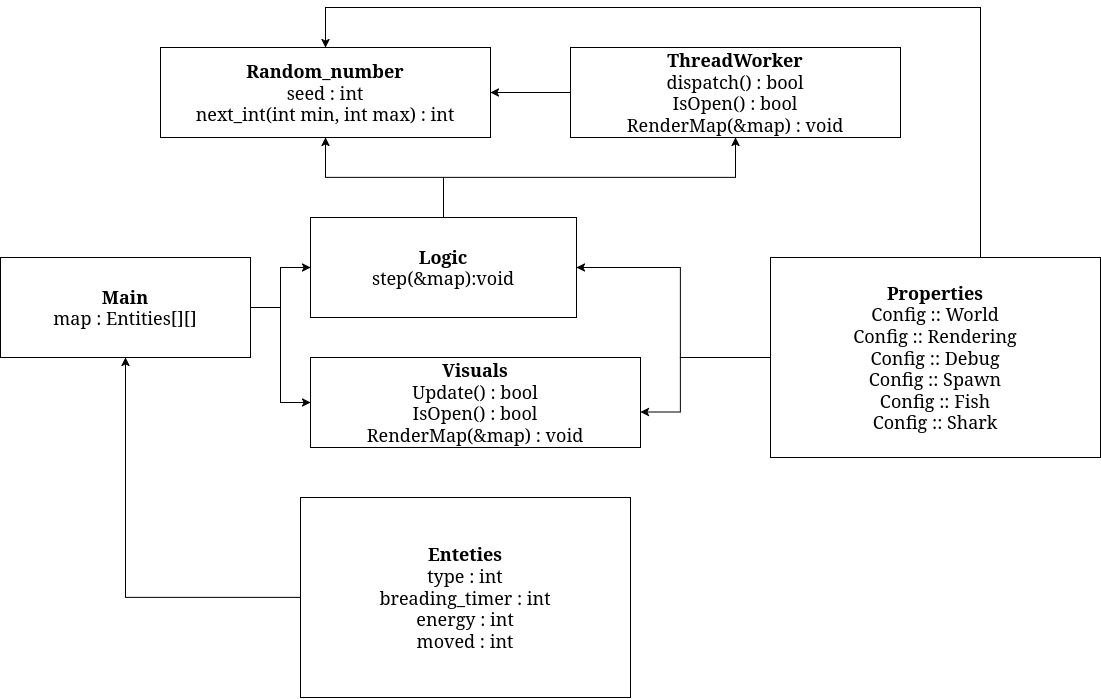

The diagram above was exported from draw.io. Its source (the exported page's mxGraphModel, read from the mxfile embedded in the PNG):
<mxGraphModel dx="1517" dy="918" grid="1" gridSize="10" guides="1" tooltips="1" connect="1" arrows="1" fold="1" page="1" pageScale="1" pageWidth="827" pageHeight="1169" math="0" shadow="0">
  <root>
    <mxCell id="0" />
    <mxCell id="1" parent="0" />
    <mxCell id="2jOCAaRQ5se71UZ7q2dt-26" edge="1" parent="1" source="2jOCAaRQ5se71UZ7q2dt-4" style="edgeStyle=orthogonalEdgeStyle;rounded=0;orthogonalLoop=1;jettySize=auto;html=1;entryX=0;entryY=0.5;entryDx=0;entryDy=0;" target="2jOCAaRQ5se71UZ7q2dt-6">
      <mxGeometry relative="1" as="geometry" />
    </mxCell>
    <mxCell id="-58hN0iVhJ3cb0DCdI5z-3" edge="1" parent="1" source="2jOCAaRQ5se71UZ7q2dt-4" style="edgeStyle=orthogonalEdgeStyle;rounded=0;orthogonalLoop=1;jettySize=auto;html=1;entryX=0;entryY=0.5;entryDx=0;entryDy=0;" target="2jOCAaRQ5se71UZ7q2dt-7">
      <mxGeometry relative="1" as="geometry" />
    </mxCell>
    <mxCell id="2jOCAaRQ5se71UZ7q2dt-4" parent="1" style="rounded=0;whiteSpace=wrap;html=1;fontSize=18;" value="&lt;div&gt;&lt;b&gt;Main&lt;/b&gt;&lt;/div&gt;&lt;div&gt;map : Entities[][]&lt;/div&gt;" vertex="1">
      <mxGeometry height="100" width="250" x="30" y="340" as="geometry" />
    </mxCell>
    <mxCell id="2jOCAaRQ5se71UZ7q2dt-5" parent="1" style="rounded=0;whiteSpace=wrap;html=1;fontSize=18;" value="&lt;div&gt;&lt;b&gt;Random_number&lt;/b&gt;&lt;/div&gt;&lt;div&gt;seed : int&lt;/div&gt;&lt;div&gt;next_int(int min, int max) : int&lt;/div&gt;" vertex="1">
      <mxGeometry height="90" width="330" x="190" y="130" as="geometry" />
    </mxCell>
    <mxCell id="2jOCAaRQ5se71UZ7q2dt-21" edge="1" parent="1" source="2jOCAaRQ5se71UZ7q2dt-6" style="edgeStyle=orthogonalEdgeStyle;rounded=0;orthogonalLoop=1;jettySize=auto;html=1;" target="2jOCAaRQ5se71UZ7q2dt-5" value="">
      <mxGeometry relative="1" as="geometry" />
    </mxCell>
    <mxCell id="2jOCAaRQ5se71UZ7q2dt-22" edge="1" parent="1" source="2jOCAaRQ5se71UZ7q2dt-6" style="edgeStyle=orthogonalEdgeStyle;rounded=0;orthogonalLoop=1;jettySize=auto;html=1;" target="2jOCAaRQ5se71UZ7q2dt-8">
      <mxGeometry relative="1" as="geometry" />
    </mxCell>
    <mxCell id="2jOCAaRQ5se71UZ7q2dt-6" parent="1" style="rounded=0;whiteSpace=wrap;html=1;fontSize=18;" value="&lt;div&gt;&lt;b&gt;Logic&lt;/b&gt;&lt;/div&gt;&lt;div&gt;step(&amp;amp;map):void&lt;/div&gt;" vertex="1">
      <mxGeometry height="100" width="266" x="340" y="300" as="geometry" />
    </mxCell>
    <mxCell id="2jOCAaRQ5se71UZ7q2dt-7" parent="1" style="rounded=0;whiteSpace=wrap;html=1;fontSize=18;" value="&lt;div&gt;&lt;b&gt;Visuals&lt;/b&gt;&lt;/div&gt;&lt;div&gt;Update() : bool&lt;/div&gt;&lt;div&gt;IsOpen() : bool&lt;/div&gt;&lt;div&gt;RenderMap(&amp;amp;map) : void&lt;/div&gt;" vertex="1">
      <mxGeometry height="90" width="330" x="340" y="440" as="geometry" />
    </mxCell>
    <mxCell id="2jOCAaRQ5se71UZ7q2dt-23" edge="1" parent="1" source="2jOCAaRQ5se71UZ7q2dt-8" style="edgeStyle=orthogonalEdgeStyle;rounded=0;orthogonalLoop=1;jettySize=auto;html=1;" target="2jOCAaRQ5se71UZ7q2dt-5">
      <mxGeometry relative="1" as="geometry" />
    </mxCell>
    <mxCell id="2jOCAaRQ5se71UZ7q2dt-8" parent="1" style="rounded=0;whiteSpace=wrap;html=1;fontSize=18;" value="&lt;div&gt;&lt;b&gt;ThreadWorker&lt;/b&gt;&lt;/div&gt;&lt;div&gt;dispatch() : bool&lt;/div&gt;&lt;div&gt;IsOpen() : bool&lt;/div&gt;&lt;div&gt;RenderMap(&amp;amp;map) : void&lt;/div&gt;" vertex="1">
      <mxGeometry height="90" width="330" x="600" y="130" as="geometry" />
    </mxCell>
    <mxCell id="2jOCAaRQ5se71UZ7q2dt-18" edge="1" parent="1" source="2jOCAaRQ5se71UZ7q2dt-9" style="edgeStyle=orthogonalEdgeStyle;rounded=0;orthogonalLoop=1;jettySize=auto;html=1;entryX=0.5;entryY=1;entryDx=0;entryDy=0;" target="2jOCAaRQ5se71UZ7q2dt-4">
      <mxGeometry relative="1" as="geometry" />
    </mxCell>
    <mxCell id="2jOCAaRQ5se71UZ7q2dt-9" parent="1" style="rounded=0;whiteSpace=wrap;html=1;fontSize=18;" value="&lt;div&gt;&lt;b&gt;Enteties&lt;/b&gt;&lt;/div&gt;&lt;div&gt;type : int&lt;/div&gt;&lt;div&gt;breading_timer : int&lt;/div&gt;&lt;div&gt;energy : int&lt;/div&gt;&lt;div&gt;moved : int&lt;/div&gt;" vertex="1">
      <mxGeometry height="200" width="330" x="330" y="580" as="geometry" />
    </mxCell>
    <mxCell id="2jOCAaRQ5se71UZ7q2dt-19" edge="1" parent="1" source="2jOCAaRQ5se71UZ7q2dt-10" style="edgeStyle=orthogonalEdgeStyle;rounded=0;orthogonalLoop=1;jettySize=auto;html=1;entryX=1;entryY=0.5;entryDx=0;entryDy=0;" target="2jOCAaRQ5se71UZ7q2dt-6">
      <mxGeometry relative="1" as="geometry">
        <Array as="points">
          <mxPoint x="710" y="440" />
          <mxPoint x="710" y="350" />
        </Array>
      </mxGeometry>
    </mxCell>
    <mxCell id="-58hN0iVhJ3cb0DCdI5z-1" edge="1" parent="1" source="2jOCAaRQ5se71UZ7q2dt-10" style="edgeStyle=orthogonalEdgeStyle;rounded=0;orthogonalLoop=1;jettySize=auto;html=1;entryX=0.5;entryY=0;entryDx=0;entryDy=0;" target="2jOCAaRQ5se71UZ7q2dt-5">
      <mxGeometry relative="1" as="geometry">
        <Array as="points">
          <mxPoint x="1010" y="90" />
          <mxPoint x="355" y="90" />
        </Array>
      </mxGeometry>
    </mxCell>
    <mxCell id="2jOCAaRQ5se71UZ7q2dt-10" parent="1" style="rounded=0;whiteSpace=wrap;html=1;fontSize=18;" value="&lt;div&gt;&lt;b&gt;Properties&lt;/b&gt;&lt;/div&gt;&lt;div&gt;Config :: World&lt;/div&gt;&lt;div&gt;Config :: Rendering&lt;/div&gt;&lt;div&gt;Config :: Debug&lt;br&gt;Config :: Spawn&lt;/div&gt;&lt;div&gt;Config :: Fish&lt;/div&gt;&lt;div&gt;Config :: Shark&lt;/div&gt;" vertex="1">
      <mxGeometry height="200" width="330" x="800" y="340" as="geometry" />
    </mxCell>
    <mxCell id="-58hN0iVhJ3cb0DCdI5z-2" edge="1" parent="1" source="2jOCAaRQ5se71UZ7q2dt-10" style="edgeStyle=orthogonalEdgeStyle;rounded=0;orthogonalLoop=1;jettySize=auto;html=1;entryX=1;entryY=0.606;entryDx=0;entryDy=0;entryPerimeter=0;" target="2jOCAaRQ5se71UZ7q2dt-7">
      <mxGeometry relative="1" as="geometry">
        <Array as="points">
          <mxPoint x="710" y="440" />
          <mxPoint x="710" y="495" />
        </Array>
      </mxGeometry>
    </mxCell>
  </root>
</mxGraphModel>